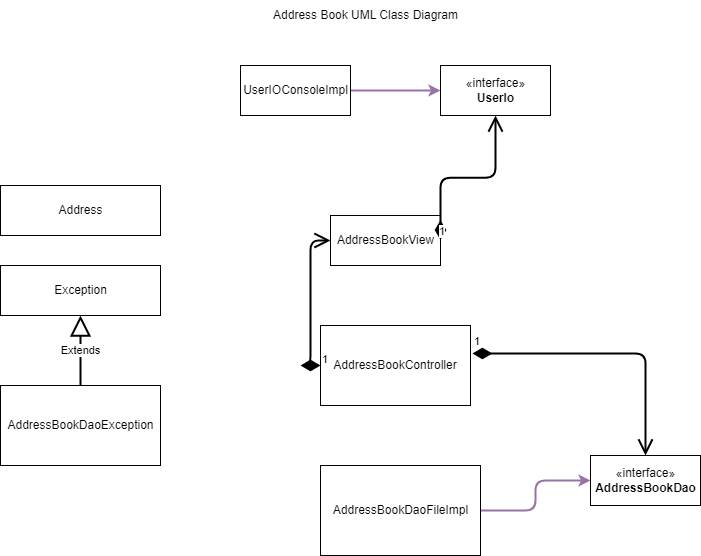

The diagram above was exported from draw.io. Its source (the exported page's mxGraphModel, read from the mxfile embedded in the PNG):
<mxGraphModel dx="1422" dy="762" grid="1" gridSize="10" guides="0" tooltips="1" connect="1" arrows="1" fold="1" page="1" pageScale="1" pageWidth="850" pageHeight="1100" math="0" shadow="0">
  <root>
    <mxCell id="0" />
    <mxCell id="1" parent="0" />
    <mxCell id="grV5y-g7-G9wmltnRsrT-1" value="Address" style="html=1;" vertex="1" parent="1">
      <mxGeometry x="40" y="200" width="160" height="50" as="geometry" />
    </mxCell>
    <mxCell id="grV5y-g7-G9wmltnRsrT-3" value="Exception" style="html=1;" vertex="1" parent="1">
      <mxGeometry x="40" y="280" width="160" height="50" as="geometry" />
    </mxCell>
    <mxCell id="grV5y-g7-G9wmltnRsrT-4" value="AddressBookDaoException" style="html=1;" vertex="1" parent="1">
      <mxGeometry x="40" y="400" width="160" height="80" as="geometry" />
    </mxCell>
    <mxCell id="grV5y-g7-G9wmltnRsrT-31" style="edgeStyle=orthogonalEdgeStyle;rounded=1;sketch=0;orthogonalLoop=1;jettySize=auto;html=1;exitX=1;exitY=0.5;exitDx=0;exitDy=0;entryX=0;entryY=0.5;entryDx=0;entryDy=0;strokeColor=#9673a6;strokeWidth=2;fillColor=#e1d5e7;" edge="1" parent="1" source="grV5y-g7-G9wmltnRsrT-5" target="grV5y-g7-G9wmltnRsrT-7">
      <mxGeometry relative="1" as="geometry" />
    </mxCell>
    <mxCell id="grV5y-g7-G9wmltnRsrT-5" value="UserIOConsoleImpl" style="html=1;" vertex="1" parent="1">
      <mxGeometry x="280" y="80" width="110" height="50" as="geometry" />
    </mxCell>
    <mxCell id="grV5y-g7-G9wmltnRsrT-6" value="AddressBookView" style="html=1;" vertex="1" parent="1">
      <mxGeometry x="370" y="230" width="110" height="50" as="geometry" />
    </mxCell>
    <mxCell id="grV5y-g7-G9wmltnRsrT-7" value="«interface»&lt;br&gt;&lt;b&gt;UserIo&lt;/b&gt;" style="html=1;" vertex="1" parent="1">
      <mxGeometry x="480" y="80" width="110" height="50" as="geometry" />
    </mxCell>
    <mxCell id="grV5y-g7-G9wmltnRsrT-8" value="AddressBookController" style="rounded=0;whiteSpace=wrap;html=1;" vertex="1" parent="1">
      <mxGeometry x="360" y="340" width="150" height="80" as="geometry" />
    </mxCell>
    <mxCell id="grV5y-g7-G9wmltnRsrT-12" style="edgeStyle=orthogonalEdgeStyle;rounded=0;orthogonalLoop=1;jettySize=auto;html=1;exitX=1;exitY=0.5;exitDx=0;exitDy=0;entryX=0;entryY=0.5;entryDx=0;entryDy=0;strokeColor=#FFFFFF;strokeWidth=2;sketch=0;" edge="1" parent="1" source="grV5y-g7-G9wmltnRsrT-9" target="grV5y-g7-G9wmltnRsrT-10">
      <mxGeometry relative="1" as="geometry" />
    </mxCell>
    <mxCell id="grV5y-g7-G9wmltnRsrT-23" style="edgeStyle=orthogonalEdgeStyle;rounded=1;sketch=0;orthogonalLoop=1;jettySize=auto;html=1;entryX=0;entryY=0.5;entryDx=0;entryDy=0;strokeColor=#9673a6;strokeWidth=2;fillColor=#e1d5e7;" edge="1" parent="1" source="grV5y-g7-G9wmltnRsrT-9" target="grV5y-g7-G9wmltnRsrT-10">
      <mxGeometry relative="1" as="geometry" />
    </mxCell>
    <mxCell id="grV5y-g7-G9wmltnRsrT-9" value="AddressBookDaoFileImpl" style="html=1;" vertex="1" parent="1">
      <mxGeometry x="360" y="480" width="160" height="90" as="geometry" />
    </mxCell>
    <mxCell id="grV5y-g7-G9wmltnRsrT-10" value="«interface»&lt;br&gt;&lt;b&gt;AddressBookDao&lt;/b&gt;" style="html=1;" vertex="1" parent="1">
      <mxGeometry x="630" y="470" width="110" height="50" as="geometry" />
    </mxCell>
    <mxCell id="grV5y-g7-G9wmltnRsrT-15" value="Extends" style="endArrow=block;endSize=16;endFill=0;html=1;rounded=0;sketch=0;strokeColor=#000000;strokeWidth=2;exitX=0.5;exitY=0;exitDx=0;exitDy=0;entryX=0.5;entryY=1;entryDx=0;entryDy=0;" edge="1" parent="1" source="grV5y-g7-G9wmltnRsrT-4" target="grV5y-g7-G9wmltnRsrT-3">
      <mxGeometry width="160" relative="1" as="geometry">
        <mxPoint x="50" y="370" as="sourcePoint" />
        <mxPoint x="210" y="370" as="targetPoint" />
      </mxGeometry>
    </mxCell>
    <mxCell id="grV5y-g7-G9wmltnRsrT-26" value="1" style="endArrow=open;html=1;endSize=12;startArrow=diamondThin;startSize=14;startFill=1;edgeStyle=orthogonalEdgeStyle;align=left;verticalAlign=bottom;rounded=1;sketch=0;strokeColor=#000000;strokeWidth=2;entryX=0.5;entryY=0;entryDx=0;entryDy=0;exitX=1.013;exitY=0.35;exitDx=0;exitDy=0;exitPerimeter=0;" edge="1" parent="1" source="grV5y-g7-G9wmltnRsrT-8" target="grV5y-g7-G9wmltnRsrT-10">
      <mxGeometry x="-1" y="3" relative="1" as="geometry">
        <mxPoint x="550" y="370" as="sourcePoint" />
        <mxPoint x="710" y="370" as="targetPoint" />
      </mxGeometry>
    </mxCell>
    <mxCell id="grV5y-g7-G9wmltnRsrT-29" value="1" style="endArrow=open;html=1;endSize=12;startArrow=diamondThin;startSize=14;startFill=1;edgeStyle=orthogonalEdgeStyle;align=left;verticalAlign=bottom;rounded=1;sketch=0;strokeColor=#000000;strokeWidth=2;exitX=0;exitY=0.5;exitDx=0;exitDy=0;entryX=0;entryY=0.5;entryDx=0;entryDy=0;" edge="1" parent="1" source="grV5y-g7-G9wmltnRsrT-8" target="grV5y-g7-G9wmltnRsrT-6">
      <mxGeometry x="-1" y="3" relative="1" as="geometry">
        <mxPoint x="260" y="310" as="sourcePoint" />
        <mxPoint x="420" y="310" as="targetPoint" />
      </mxGeometry>
    </mxCell>
    <mxCell id="grV5y-g7-G9wmltnRsrT-30" value="1" style="endArrow=open;html=1;endSize=12;startArrow=diamondThin;startSize=14;startFill=1;edgeStyle=orthogonalEdgeStyle;align=left;verticalAlign=bottom;rounded=1;sketch=0;strokeColor=#000000;strokeWidth=2;entryX=0.5;entryY=1;entryDx=0;entryDy=0;" edge="1" parent="1" target="grV5y-g7-G9wmltnRsrT-7">
      <mxGeometry x="-1" y="3" relative="1" as="geometry">
        <mxPoint x="480" y="254.5" as="sourcePoint" />
        <mxPoint x="640" y="254.5" as="targetPoint" />
      </mxGeometry>
    </mxCell>
    <mxCell id="grV5y-g7-G9wmltnRsrT-32" value="Address Book UML Class Diagram" style="text;html=1;align=center;verticalAlign=middle;resizable=0;points=[];autosize=1;strokeColor=none;fillColor=none;" vertex="1" parent="1">
      <mxGeometry x="300" y="15" width="210" height="30" as="geometry" />
    </mxCell>
  </root>
</mxGraphModel>